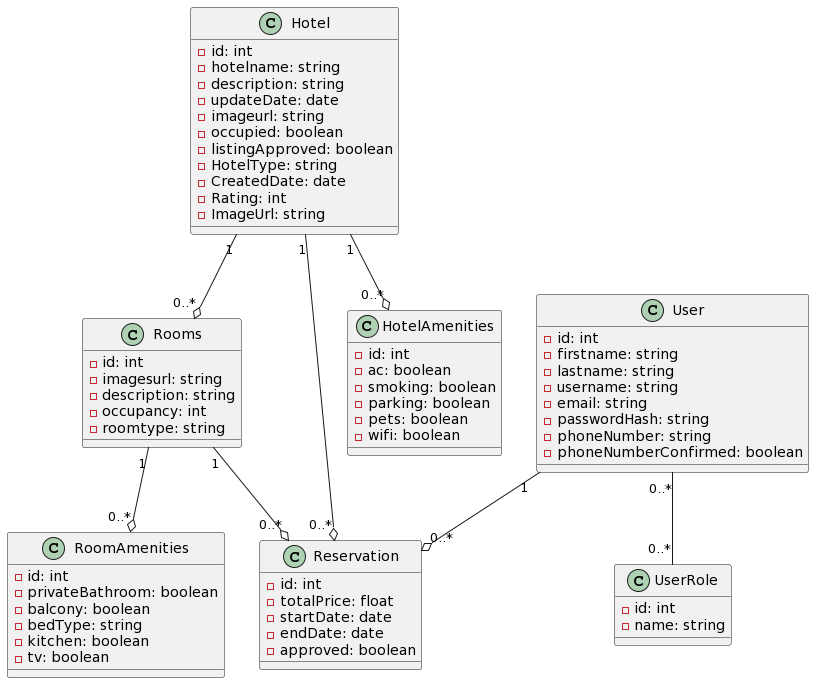

The diagram above was rendered by PlantUML. Its source (embedded in the PNG):
@startuml
class Hotel {
  - id: int
  - hotelname: string
  - description: string
  - updateDate: date
  - imageurl: string
  - occupied: boolean
  - listingApproved: boolean
  - HotelType: string
  - CreatedDate: date
  - Rating: int
  - ImageUrl: string
  
}

class Rooms {
  - id: int
  - imagesurl: string
  - description: string
  - occupancy: int
  - roomtype: string

}

class RoomAmenities {
  - id: int
  - privateBathroom: boolean
  - balcony: boolean
  - bedType: string
  - kitchen: boolean
  - tv: boolean

}

class Reservation {
  - id: int
  - totalPrice: float
  - startDate: date
  - endDate: date
  - approved: boolean

}

class User {
  - id: int
  - firstname: string
  - lastname: string
  - username: string
  - email: string
  - passwordHash: string
  - phoneNumber: string
  - phoneNumberConfirmed: boolean

}

class UserRole {
  - id: int
  - name: string
}

class HotelAmenities {
  - id: int
  - ac: boolean
  - smoking: boolean
  - parking: boolean
  - pets: boolean
  - wifi: boolean

}

Hotel "1" --o "0..*" HotelAmenities
Hotel "1" --o "0..*" Rooms
Rooms "1" --o "0..*" Reservation
Hotel "1" --o "0..*" Reservation
Rooms "1" --o "0..*" RoomAmenities
User "1" --o "0..*" Reservation
User "0..*" -- "0..*" UserRole
@enduml